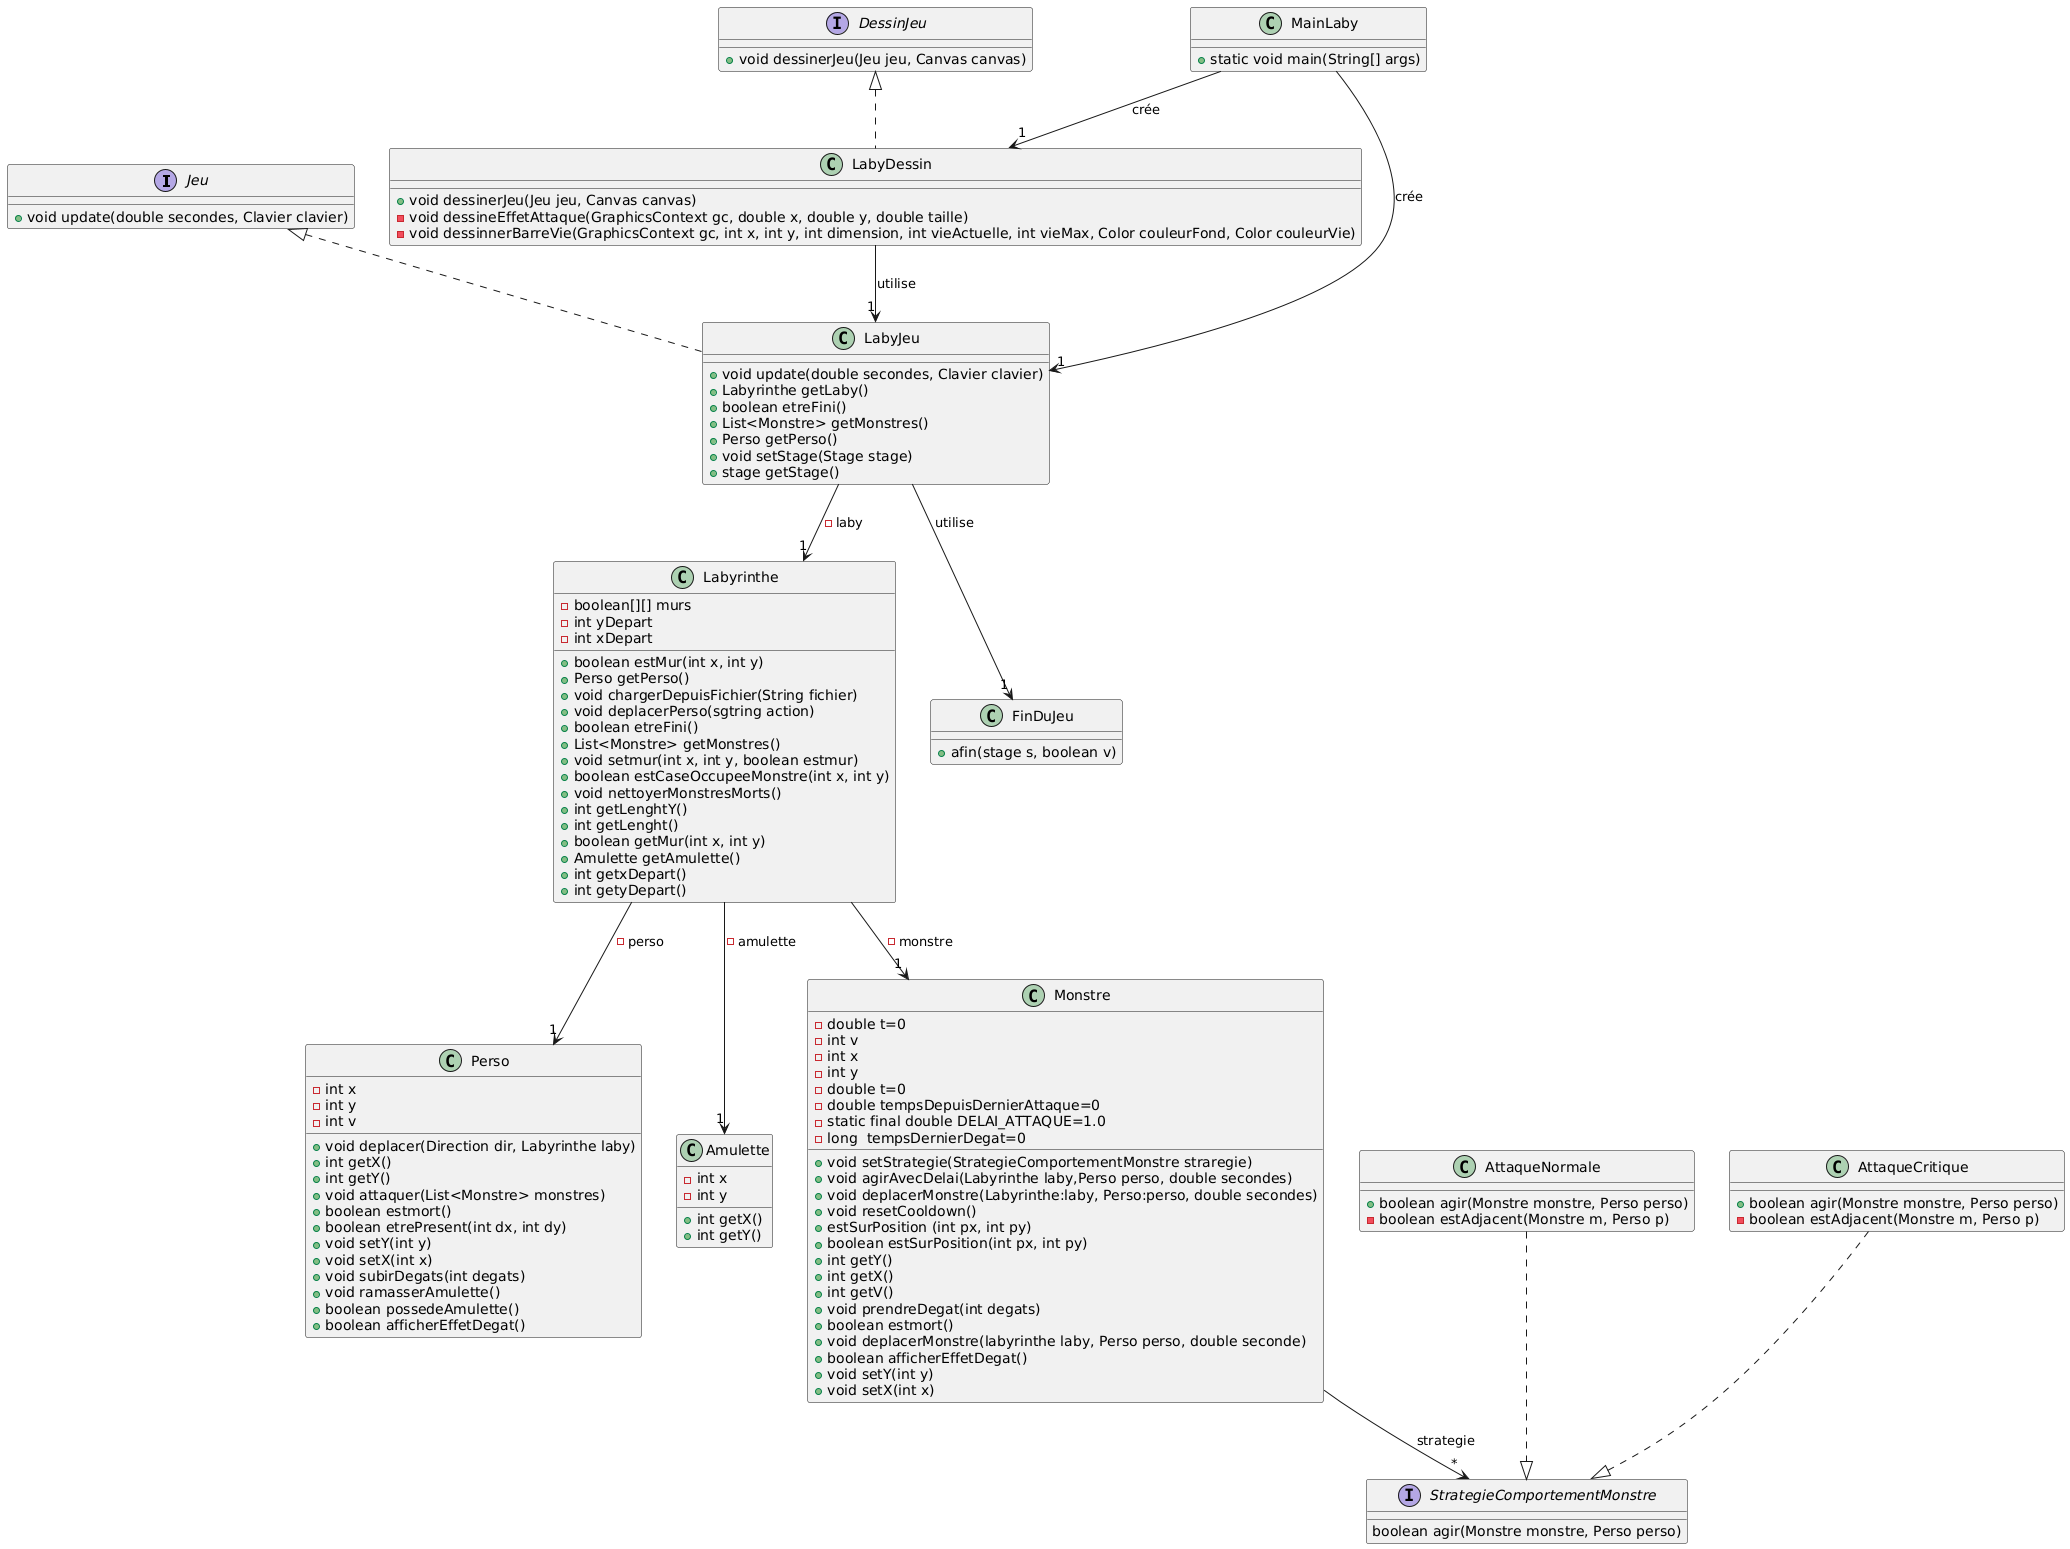

The diagram above was rendered by PlantUML. Its source (embedded in the PNG):
@startuml
interface Jeu {
    +void update(double secondes, Clavier clavier)
}

interface DessinJeu {
    +void dessinerJeu(Jeu jeu, Canvas canvas)
}
interface StrategieComportementMonstre{
    boolean agir(Monstre monstre, Perso perso)
}
class Labyrinthe {
    -boolean[][] murs
    -int yDepart
    -int xDepart
    

    +boolean estMur(int x, int y)
    +Perso getPerso()
    +void chargerDepuisFichier(String fichier)
    +void deplacerPerso(sgtring action)
    +boolean etreFini()
    +List<Monstre> getMonstres()
    +void setmur(int x, int y, boolean estmur)
    +boolean estCaseOccupeeMonstre(int x, int y)
    +void nettoyerMonstresMorts()
    +int getLenghtY()
    +int getLenght()
    +boolean getMur(int x, int y)
    +Amulette getAmulette()
    +int getxDepart()
    +int getyDepart()
    
    
    }

class Perso {
    -int x
    -int y
    -int v

    +void deplacer(Direction dir, Labyrinthe laby)
    +int getX()
    +int getY()
    +void attaquer(List<Monstre> monstres)
    +boolean estmort()
    +boolean etrePresent(int dx, int dy)
    +void setY(int y)
    +void setX(int x)
    +void subirDegats(int degats)
    +void ramasserAmulette()
    +boolean possedeAmulette()
    +boolean afficherEffetDegat()
    
}
class AttaqueNormale{
+boolean agir(Monstre monstre, Perso perso)
-boolean estAdjacent(Monstre m, Perso p)
}

class AttaqueCritique{
+boolean agir(Monstre monstre, Perso perso)
-boolean estAdjacent(Monstre m, Perso p)
}

class LabyJeu {

    +void update(double secondes, Clavier clavier)
    +Labyrinthe getLaby()
    +boolean etreFini()
    +List<Monstre> getMonstres()
    +Perso getPerso()
    +void setStage(Stage stage)
    +stage getStage()
}

class LabyDessin {
    +void dessinerJeu(Jeu jeu, Canvas canvas)
    -void dessineEffetAttaque(GraphicsContext gc, double x, double y, double taille)
    -void dessinnerBarreVie(GraphicsContext gc, int x, int y, int dimension, int vieActuelle, int vieMax, Color couleurFond, Color couleurVie)
}

class MainLaby {
    +static void main(String[] args)
}

class Amulette{
    -int x
    -int y
    +int getX()
    +int getY()

}
class FinDuJeu{
    +afin(stage s, boolean v)
}

class Monstre{
    -double t=0
    -int v
    -int x
    -int y
    -double t=0
    -double tempsDepuisDernierAttaque=0
    -static final double DELAI_ATTAQUE=1.0
    -long  tempsDernierDegat=0
    
    +void setStrategie(StrategieComportementMonstre straregie)
    +void agirAvecDelai(Labyrinthe laby,Perso perso, double secondes)
    +void deplacerMonstre(Labyrinthe:laby, Perso:perso, double secondes)
    +void resetCooldown()
    +estSurPosition (int px, int py)
    +boolean estSurPosition(int px, int py)
    +int getY()
    +int getX()
    +int getV()
    +void prendreDegat(int degats)
    +boolean estmort()
    +void deplacerMonstre(labyrinthe laby, Perso perso, double seconde)
    +boolean afficherEffetDegat()
    +void setY(int y)
    +void setX(int x)
}

LabyJeu --> "1" FinDuJeu : utilise
Labyrinthe --> "1" Amulette : -amulette
AttaqueNormale ..|> StrategieComportementMonstre
AttaqueCritique ..|> StrategieComportementMonstre
Labyrinthe --> "1" Monstre : -monstre
Labyrinthe --> "1" Perso : -perso
LabyJeu --> "1" Labyrinthe : -laby
LabyDessin --> "1" LabyJeu : utilise
MainLaby --> "1" LabyJeu : crée
MainLaby --> "1" LabyDessin : crée
Jeu <|.. LabyJeu
DessinJeu <|.. LabyDessin
Monstre --> "*" StrategieComportementMonstre : strategie
@enduml